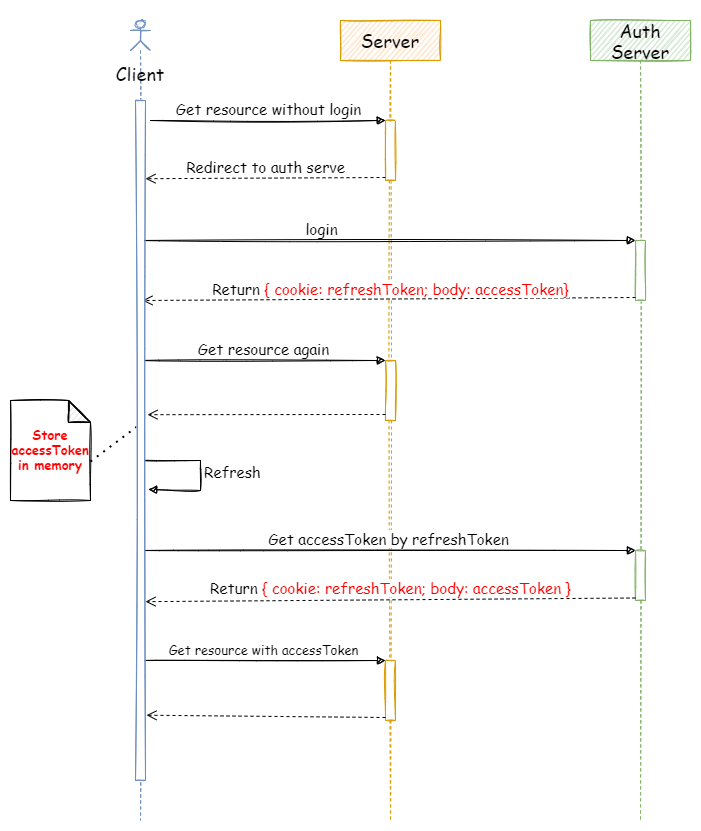

The diagram above was exported from draw.io. Its source (the exported page's mxGraphModel, read from the mxfile embedded in the PNG):
<mxGraphModel dx="1041" dy="779" grid="1" gridSize="10" guides="1" tooltips="1" connect="1" arrows="1" fold="1" page="1" pageScale="1" pageWidth="850" pageHeight="1100" math="0" shadow="0">
  <root>
    <mxCell id="0" />
    <mxCell id="1" parent="0" />
    <mxCell id="43" value="" style="rounded=0;whiteSpace=wrap;html=1;sketch=1;fontFamily=Comic Sans MS;fontSize=13;gradientColor=none;strokeColor=none;" vertex="1" parent="1">
      <mxGeometry x="20" y="220" width="700" height="830" as="geometry" />
    </mxCell>
    <mxCell id="19" value="Server" style="shape=umlLifeline;perimeter=lifelinePerimeter;whiteSpace=wrap;html=1;container=1;collapsible=0;recursiveResize=0;outlineConnect=0;sketch=1;fontFamily=Comic Sans MS;fontSize=18;fillColor=#ffe6cc;strokeColor=#d79b00;" vertex="1" parent="1">
      <mxGeometry x="360" y="240" width="100" height="800" as="geometry" />
    </mxCell>
    <mxCell id="29" value="" style="html=1;points=[];perimeter=orthogonalPerimeter;sketch=1;fontFamily=Comic Sans MS;fontSize=15;strokeColor=#d79b00;" vertex="1" parent="19">
      <mxGeometry x="45" y="340" width="10" height="60" as="geometry" />
    </mxCell>
    <mxCell id="20" value="Auth Server" style="shape=umlLifeline;perimeter=lifelinePerimeter;whiteSpace=wrap;html=1;container=1;collapsible=0;recursiveResize=0;outlineConnect=0;sketch=1;fontFamily=Comic Sans MS;fontSize=18;fillColor=#d5e8d4;strokeColor=#82b366;" vertex="1" parent="1">
      <mxGeometry x="610" y="240" width="100" height="800" as="geometry" />
    </mxCell>
    <mxCell id="26" value="" style="html=1;points=[];perimeter=orthogonalPerimeter;sketch=1;fontFamily=Comic Sans MS;fontSize=15;strokeColor=#82b366;" vertex="1" parent="20">
      <mxGeometry x="45" y="220" width="10" height="60" as="geometry" />
    </mxCell>
    <mxCell id="22" value="Client" style="shape=umlLifeline;participant=umlActor;perimeter=lifelinePerimeter;whiteSpace=wrap;html=1;container=1;collapsible=0;recursiveResize=0;verticalAlign=top;spacingTop=36;outlineConnect=0;sketch=1;fontFamily=Comic Sans MS;fontSize=18;fillColor=#dae8fc;strokeColor=#6c8ebf;size=30;" vertex="1" parent="1">
      <mxGeometry x="150" y="240" width="20" height="800" as="geometry" />
    </mxCell>
    <mxCell id="23" value="" style="html=1;points=[];perimeter=orthogonalPerimeter;sketch=1;fontFamily=Comic Sans MS;fontSize=18;strokeColor=#d79b00;fillStyle=auto;" vertex="1" parent="1">
      <mxGeometry x="405" y="340" width="10" height="60" as="geometry" />
    </mxCell>
    <mxCell id="24" value="Get resource without login" style="html=1;verticalAlign=bottom;endArrow=block;entryX=0;entryY=0;fontFamily=Comic Sans MS;fontSize=15;sketch=1;" edge="1" target="23" parent="1">
      <mxGeometry relative="1" as="geometry">
        <mxPoint x="170" y="340" as="sourcePoint" />
      </mxGeometry>
    </mxCell>
    <mxCell id="25" value="Redirect to auth serve" style="html=1;verticalAlign=bottom;endArrow=open;dashed=1;endSize=8;exitX=0;exitY=0.95;fontFamily=Comic Sans MS;fontSize=15;entryX=1;entryY=0.115;entryDx=0;entryDy=0;entryPerimeter=0;" edge="1" source="23" parent="1" target="40">
      <mxGeometry relative="1" as="geometry">
        <mxPoint x="310" y="416" as="targetPoint" />
      </mxGeometry>
    </mxCell>
    <mxCell id="28" value="Return&lt;font color=&quot;#ff0000&quot;&gt; { cookie: refreshToken; body: accessToken}&lt;/font&gt;" style="html=1;verticalAlign=bottom;endArrow=open;dashed=1;endSize=8;exitX=0;exitY=0.95;fontFamily=Comic Sans MS;fontSize=15;" edge="1" source="26" parent="1">
      <mxGeometry x="-0.006" y="2" relative="1" as="geometry">
        <mxPoint x="162" y="520" as="targetPoint" />
        <mxPoint as="offset" />
      </mxGeometry>
    </mxCell>
    <mxCell id="27" value="login" style="html=1;verticalAlign=bottom;endArrow=block;entryX=0;entryY=0;fontFamily=Comic Sans MS;fontSize=15;sketch=1;" edge="1" target="26" parent="1" source="22">
      <mxGeometry x="-0.2714" relative="1" as="geometry">
        <mxPoint x="585" y="460" as="sourcePoint" />
        <mxPoint as="offset" />
      </mxGeometry>
    </mxCell>
    <mxCell id="31" value="" style="html=1;verticalAlign=bottom;endArrow=open;dashed=1;endSize=8;fontFamily=Comic Sans MS;fontSize=15;exitX=0;exitY=0.9;exitDx=0;exitDy=0;exitPerimeter=0;entryX=1.2;entryY=0.462;entryDx=0;entryDy=0;entryPerimeter=0;" edge="1" source="29" parent="1" target="40">
      <mxGeometry relative="1" as="geometry">
        <mxPoint x="335" y="656" as="targetPoint" />
      </mxGeometry>
    </mxCell>
    <mxCell id="30" value="Get resource again" style="html=1;verticalAlign=bottom;endArrow=block;entryX=0;entryY=0;fontFamily=Comic Sans MS;fontSize=15;sketch=1;" edge="1" target="29" parent="1" source="22">
      <mxGeometry relative="1" as="geometry">
        <mxPoint x="335" y="580" as="sourcePoint" />
      </mxGeometry>
    </mxCell>
    <mxCell id="33" value="Refresh" style="edgeStyle=orthogonalEdgeStyle;html=1;align=left;spacingLeft=2;endArrow=block;rounded=0;fontFamily=Comic Sans MS;fontSize=15;sketch=1;" edge="1" parent="1" source="22">
      <mxGeometry x="-0.0106" relative="1" as="geometry">
        <mxPoint x="410" y="750" as="sourcePoint" />
        <Array as="points">
          <mxPoint x="220" y="680" />
          <mxPoint x="220" y="710" />
        </Array>
        <mxPoint x="168" y="709" as="targetPoint" />
        <mxPoint y="1" as="offset" />
      </mxGeometry>
    </mxCell>
    <mxCell id="34" value="" style="html=1;points=[];perimeter=orthogonalPerimeter;sketch=1;fontFamily=Comic Sans MS;fontSize=15;strokeColor=#82b366;" vertex="1" parent="1">
      <mxGeometry x="655" y="770" width="10" height="50" as="geometry" />
    </mxCell>
    <mxCell id="35" value="Get accessToken by refreshToken" style="html=1;verticalAlign=bottom;endArrow=block;entryX=0;entryY=0;fontFamily=Comic Sans MS;fontSize=15;sketch=1;" edge="1" target="34" parent="1" source="22">
      <mxGeometry relative="1" as="geometry">
        <mxPoint x="335" y="770" as="sourcePoint" />
      </mxGeometry>
    </mxCell>
    <mxCell id="36" value="Return &lt;font color=&quot;#ff0000&quot;&gt;{ cookie: refreshToken; body: accessToken }&lt;/font&gt;" style="html=1;verticalAlign=bottom;endArrow=open;dashed=1;endSize=8;exitX=0;exitY=0.95;fontFamily=Comic Sans MS;fontSize=15;entryX=1;entryY=0.737;entryDx=0;entryDy=0;entryPerimeter=0;" edge="1" source="34" parent="1" target="40">
      <mxGeometry relative="1" as="geometry">
        <mxPoint x="160" y="818" as="targetPoint" />
      </mxGeometry>
    </mxCell>
    <mxCell id="37" value="" style="html=1;points=[];perimeter=orthogonalPerimeter;sketch=1;fontFamily=Comic Sans MS;fontSize=15;strokeColor=#d79b00;" vertex="1" parent="1">
      <mxGeometry x="405" y="880" width="10" height="60" as="geometry" />
    </mxCell>
    <mxCell id="38" value="Get resource with accessToken" style="html=1;verticalAlign=bottom;endArrow=block;entryX=0;entryY=0;fontFamily=Comic Sans MS;fontSize=13;sketch=1;" edge="1" target="37" parent="1" source="22">
      <mxGeometry relative="1" as="geometry">
        <mxPoint x="335" y="880" as="sourcePoint" />
      </mxGeometry>
    </mxCell>
    <mxCell id="39" value="" style="html=1;verticalAlign=bottom;endArrow=open;dashed=1;endSize=8;exitX=0;exitY=0.95;fontFamily=Comic Sans MS;fontSize=15;entryX=1.1;entryY=0.904;entryDx=0;entryDy=0;entryPerimeter=0;" edge="1" source="37" parent="1" target="40">
      <mxGeometry relative="1" as="geometry">
        <mxPoint x="170" y="940" as="targetPoint" />
      </mxGeometry>
    </mxCell>
    <mxCell id="41" value="&lt;b&gt;&lt;font color=&quot;#ff0000&quot;&gt;Store accessToken&lt;br&gt;in memory&lt;/font&gt;&lt;/b&gt;" style="shape=note;whiteSpace=wrap;html=1;backgroundOutline=1;darkOpacity=0.05;sketch=1;fontFamily=Comic Sans MS;fontSize=13;size=22;align=center;" vertex="1" parent="1">
      <mxGeometry x="30" y="620" width="80" height="100" as="geometry" />
    </mxCell>
    <mxCell id="42" value="" style="endArrow=none;dashed=1;html=1;dashPattern=1 3;strokeWidth=2;fontFamily=Comic Sans MS;fontSize=13;entryX=0.2;entryY=0.479;entryDx=0;entryDy=0;entryPerimeter=0;exitX=0;exitY=0;exitDx=80;exitDy=61;exitPerimeter=0;" edge="1" parent="1" source="41" target="40">
      <mxGeometry width="50" height="50" relative="1" as="geometry">
        <mxPoint x="40" y="665" as="sourcePoint" />
        <mxPoint x="450" y="580" as="targetPoint" />
      </mxGeometry>
    </mxCell>
    <mxCell id="40" value="" style="html=1;points=[];perimeter=orthogonalPerimeter;sketch=1;fontFamily=Comic Sans MS;fontSize=13;strokeColor=#6c8ebf;" vertex="1" parent="1">
      <mxGeometry x="155" y="320" width="10" height="680" as="geometry" />
    </mxCell>
  </root>
</mxGraphModel>